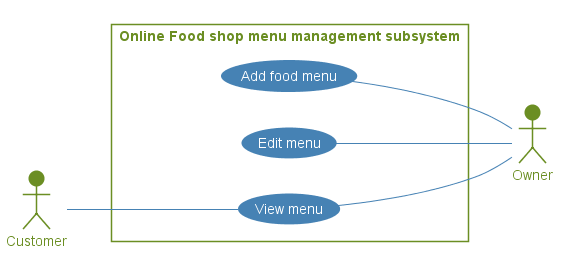

The diagram above was rendered by PlantUML. Its source (embedded in the PNG):
@startuml foodshop2
actor Customer
actor Owner
left to right direction
skinparam actor{
    FontColor OliveDrab
    BackgroundColor OliveDrab
    BorderColor OliveDrab
    Shadowing false
}
skinparam usecase {
    FontColor White 
    ArrowColor SteelBlue
    BackgroundColor SteelBlue
    BorderColor SteelBlue
    Shadowing false
}
skinparam rectangle{    
    FontColor OliveDrab
    BorderColor OliveDrab
    Shadowing false
}
rectangle "Online Food shop menu management subsystem"{
    (Add food menu) -- Owner
    (Edit menu) -- Owner
    Customer -- (View menu)
    (View menu) -- Owner
}
@enduml